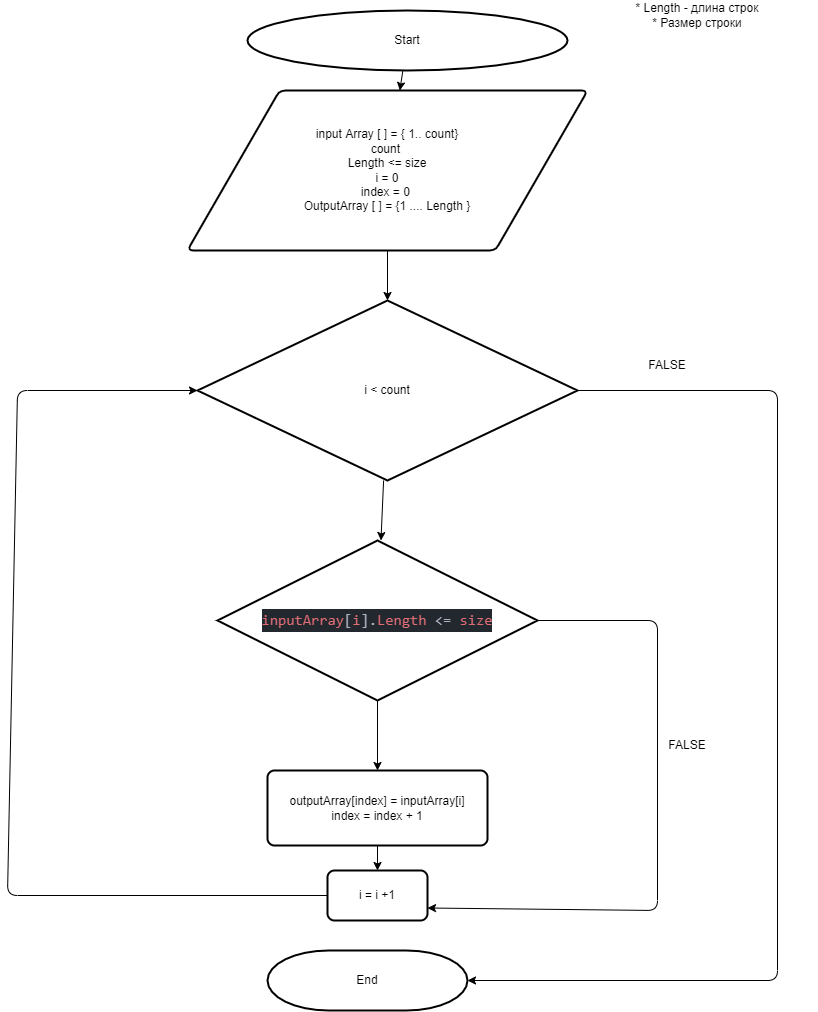

The diagram above was exported from draw.io. Its source (the exported page's mxGraphModel, read from the mxfile embedded in the PNG):
<mxGraphModel dx="151" dy="213" grid="1" gridSize="10" guides="1" tooltips="1" connect="1" arrows="1" fold="1" page="1" pageScale="1" pageWidth="827" pageHeight="1169" math="0" shadow="0">
  <root>
    <mxCell id="0" />
    <mxCell id="1" parent="0" />
    <mxCell id="4" value="" style="edgeStyle=none;html=1;" parent="1" source="2" target="3" edge="1">
      <mxGeometry relative="1" as="geometry" />
    </mxCell>
    <mxCell id="2" value="Start" style="strokeWidth=2;html=1;shape=mxgraph.flowchart.start_1;whiteSpace=wrap;" parent="1" vertex="1">
      <mxGeometry x="270" y="20" width="320" height="60" as="geometry" />
    </mxCell>
    <mxCell id="26" value="" style="edgeStyle=none;html=1;" parent="1" source="3" target="6" edge="1">
      <mxGeometry relative="1" as="geometry" />
    </mxCell>
    <mxCell id="3" value="input Array [ ] = { 1.. count}&lt;br&gt;count&amp;nbsp;&lt;br&gt;Length &amp;lt;= size&lt;br&gt;i = 0&lt;br&gt;index = 0&amp;nbsp;&lt;br&gt;OutputArray [ ] = {1 .... Length }" style="shape=parallelogram;html=1;strokeWidth=2;perimeter=parallelogramPerimeter;whiteSpace=wrap;rounded=1;arcSize=12;size=0.23;" parent="1" vertex="1">
      <mxGeometry x="210" y="100" width="400" height="160" as="geometry" />
    </mxCell>
    <mxCell id="5" value="* Length - длина строк&lt;br&gt;* Размер строки" style="text;html=1;strokeColor=none;fillColor=none;align=center;verticalAlign=middle;whiteSpace=wrap;rounded=0;" parent="1" vertex="1">
      <mxGeometry x="600" y="10" width="240" height="30" as="geometry" />
    </mxCell>
    <mxCell id="22" value="" style="edgeStyle=none;html=1;" parent="1" source="6" target="21" edge="1">
      <mxGeometry relative="1" as="geometry" />
    </mxCell>
    <mxCell id="31" style="edgeStyle=none;html=1;entryX=1;entryY=0.5;entryDx=0;entryDy=0;entryPerimeter=0;exitX=1;exitY=0.5;exitDx=0;exitDy=0;exitPerimeter=0;" parent="1" source="6" target="14" edge="1">
      <mxGeometry relative="1" as="geometry">
        <Array as="points">
          <mxPoint x="800" y="400" />
          <mxPoint x="800" y="990" />
        </Array>
      </mxGeometry>
    </mxCell>
    <mxCell id="6" value="&lt;span&gt;i &amp;lt; count&lt;/span&gt;" style="strokeWidth=2;html=1;shape=mxgraph.flowchart.decision;whiteSpace=wrap;" parent="1" vertex="1">
      <mxGeometry x="220" y="310" width="380" height="180" as="geometry" />
    </mxCell>
    <mxCell id="33" style="edgeStyle=none;html=1;entryX=0;entryY=0.5;entryDx=0;entryDy=0;entryPerimeter=0;exitX=0;exitY=0.5;exitDx=0;exitDy=0;" parent="1" source="8" target="6" edge="1">
      <mxGeometry relative="1" as="geometry">
        <Array as="points">
          <mxPoint x="30" y="905" />
          <mxPoint x="40" y="400" />
        </Array>
      </mxGeometry>
    </mxCell>
    <mxCell id="8" value="i = i +1" style="rounded=1;whiteSpace=wrap;html=1;absoluteArcSize=1;arcSize=14;strokeWidth=2;" parent="1" vertex="1">
      <mxGeometry x="350" y="880" width="100" height="50" as="geometry" />
    </mxCell>
    <mxCell id="28" value="" style="edgeStyle=none;html=1;" parent="1" source="10" target="8" edge="1">
      <mxGeometry relative="1" as="geometry" />
    </mxCell>
    <mxCell id="10" value="outputArray[index] = inputArray[i]&lt;br&gt;index = index + 1" style="rounded=1;whiteSpace=wrap;html=1;absoluteArcSize=1;arcSize=14;strokeWidth=2;" parent="1" vertex="1">
      <mxGeometry x="290" y="780" width="220" height="75" as="geometry" />
    </mxCell>
    <mxCell id="12" value="FALSE" style="text;html=1;strokeColor=none;fillColor=none;align=center;verticalAlign=middle;whiteSpace=wrap;rounded=0;" parent="1" vertex="1">
      <mxGeometry x="680" y="740" width="60" height="30" as="geometry" />
    </mxCell>
    <mxCell id="13" value="FALSE" style="text;html=1;strokeColor=none;fillColor=none;align=center;verticalAlign=middle;whiteSpace=wrap;rounded=0;" parent="1" vertex="1">
      <mxGeometry x="660" y="360" width="60" height="30" as="geometry" />
    </mxCell>
    <mxCell id="14" value="End" style="strokeWidth=2;html=1;shape=mxgraph.flowchart.terminator;whiteSpace=wrap;" parent="1" vertex="1">
      <mxGeometry x="290" y="960" width="200" height="60" as="geometry" />
    </mxCell>
    <mxCell id="23" value="" style="edgeStyle=none;html=1;" parent="1" source="21" target="10" edge="1">
      <mxGeometry relative="1" as="geometry" />
    </mxCell>
    <mxCell id="29" style="edgeStyle=none;html=1;entryX=1;entryY=0.75;entryDx=0;entryDy=0;" parent="1" source="21" target="8" edge="1">
      <mxGeometry relative="1" as="geometry">
        <Array as="points">
          <mxPoint x="680" y="630" />
          <mxPoint x="680" y="920" />
        </Array>
      </mxGeometry>
    </mxCell>
    <mxCell id="21" value="&lt;div style=&quot;color: rgb(171 , 178 , 191) ; background-color: rgb(35 , 39 , 46) ; font-family: &amp;#34;consolas&amp;#34; , &amp;#34;courier new&amp;#34; , monospace ; font-size: 15px ; line-height: 23px&quot;&gt;&lt;span style=&quot;color: #e06c75&quot;&gt;inputArray&lt;/span&gt;[&lt;span style=&quot;color: #e06c75&quot;&gt;i&lt;/span&gt;].&lt;span style=&quot;color: #e06c75&quot;&gt;Length&lt;/span&gt; &amp;lt;= &lt;span style=&quot;color: #e06c75&quot;&gt;size&lt;/span&gt;&lt;/div&gt;" style="strokeWidth=2;html=1;shape=mxgraph.flowchart.decision;whiteSpace=wrap;" parent="1" vertex="1">
      <mxGeometry x="240" y="550" width="320" height="160" as="geometry" />
    </mxCell>
  </root>
</mxGraphModel>